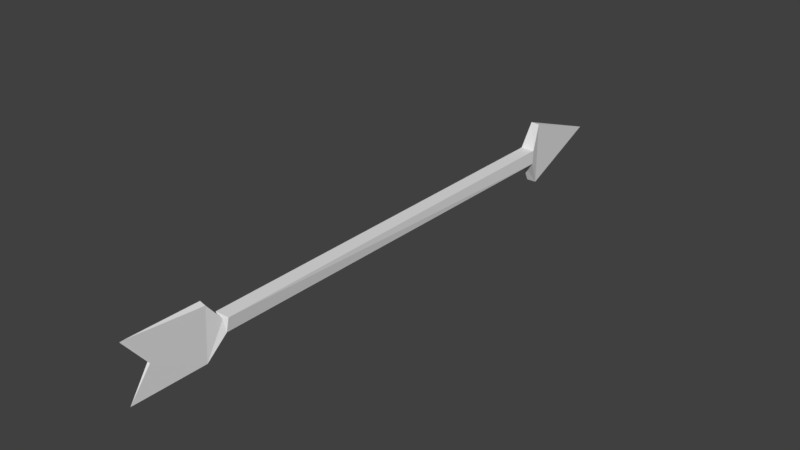 # Source: Arrow.blend  (saved by Blender 2.79.0; exported with 4.5.12 LTS)
import bpy
from mathutils import Matrix  # noqa: F401  (used for matrix-valued properties, if any)

bpy.ops.wm.read_factory_settings(use_empty=True)
scene = bpy.context.scene
scene.name = 'Scene'

# ---- collections
col_collection_1 = bpy.data.collections.new('Collection 1'); scene.collection.children.link(col_collection_1)

# ---- materials (node trees are filled in below, after node groups)
mat_material = bpy.data.materials.new('Material')
mat_material.alpha_threshold = 0.0
mat_material.roughness = 0.5
mat_material.line_color = (0.0, 0.0, 0.0, 1.0)

# ---- material node trees

# ---- world
world_world = bpy.data.worlds.new('World'); scene.world = world_world
world_world.color = (0.05088, 0.05088, 0.05088)
world_world.use_sun_shadow = False
world_world.sun_shadow_jitter_overblur = 0.0
world_world.cycles.sampling_method = 'MANUAL'

# ---- meshes
me_cube = bpy.data.meshes.new('Cube')
me_cube.from_pydata([(-0.01831, -8.21, -0.4031), (-0.01273, -8.258, 0.3744), (-0.09391, -1.37, -0.09446), (-0.09568, -1.378, 0.09627), (0.06645, -1.23, 0.4333), (-0.01857, -7.253, 0.3666), (-0.09548, -7.0, 0.09394), (-0.0189, -7.965, 0.00197), (0.04537, -7.031, 0.07405), (-0.02147, -7.223, -0.3122), (-0.04537, -7.031, -0.07405), (0.09576, -1.378, -0.09657), (5.927e-05, 0.006755, -0.0001182), (0.0968, -6.998, 0.09408), (0.01869, -7.966, -0.0008031), (-0.04514, -7.025, 0.0766), (0.07141, -7.015, -0.08854), (0.01798, -7.262, -0.376), (0.0615, -1.226, -0.4341), (0.09366, -1.37, 0.0946), (0.01794, -8.224, 0.401), (0.013, -8.248, -0.3692), (-0.09277, -7.0, -0.0939), (-0.06772, -1.231, -0.433), (-0.05274, -1.229, 0.4374), (0.02147, -7.223, 0.3122)], [], [(1, 20, 5), (19, 11, 4), (19, 13, 11), (12, 4, 18), (25, 8, 5), (9, 10, 17), (2, 11, 22), (6, 13, 3), (7, 21, 14), (10, 22, 16), (17, 8, 25), (5, 10, 9), (7, 0, 21), (2, 3, 23), (22, 6, 2), (7, 1, 5, 9), (16, 22, 11), (17, 10, 16), (5, 8, 15), (14, 20, 1), (0, 17, 21), (24, 3, 19), (18, 11, 2), (23, 18, 2), (4, 24, 19), (23, 3, 24), (23, 24, 12), (8, 17, 16), (10, 15, 6, 22), (25, 20, 14), (0, 9, 17), (6, 15, 8, 13), (16, 13, 8), (10, 5, 15), (14, 21, 17, 25), (7, 14, 1), (2, 6, 3), (13, 16, 11), (9, 0, 7), (20, 25, 5), (19, 3, 13), (12, 24, 4), (18, 23, 12), (11, 18, 4)])
_uv = me_cube.uv_layers.new(name='UVMap')
_uv.uv.foreach_set('vector', [0.9674, 0.5586, 0.9574, 0.5535, 0.9674, 0.4153, 0.1126, 0.8045, 0.1753, 0.8051, -0.0007764, 0.8216, 0.1126, 0.8045, 0.2226, 0.002445, 0.1753, 0.8051, 0.1168, 1.002, -0.0007764, 0.8216, 0.2827, 0.8296, 0.4797, 0.05492, 0.4885, 0.08054, 0.4664, 0.05116, 0.784, 0.3685, 0.7628, 0.3386, 0.7995, 0.3738, 0.3907, 0.8691, 0.3286, 0.868, 0.3907, 0.07018, 0.4423, 0.08509, 0.5053, 0.08538, 0.4433, 0.8866, 0.8883, 0.3273, 0.8883, 0.3708, 0.8762, 0.3281, 0.8812, 0.5391, 0.8708, 0.5461, 0.873, 0.5226, 0.5426, 0.1118, 0.6889, 0.0779, 0.7677, 0.105, 0.557, 0.4907, 0.7023, 0.4598, 0.7792, 0.4878, 0.6735, 0.5931, 0.805, 0.6288, 0.7935, 0.6342, 0.113, 0.8022, 0.1755, 0.8028, 0.0, 0.8191, 0.2231, 0.0, 0.2845, 0.001718, 0.113, 0.8022, 0.6735, 0.5931, 0.5504, 0.6342, 0.557, 0.4907, 0.7792, 0.4878, 0.3369, 0.06821, 0.3907, 0.07018, 0.3286, 0.868, 0.7995, 0.3738, 0.7628, 0.3386, 0.7995, 0.3335, 0.4664, 0.05116, 0.4885, 0.08054, 0.4589, 0.08131, 0.6686, 0.2117, 0.8013, 0.2476, 0.7927, 0.2525, 0.538, 0.2473, 0.5426, 0.1118, 0.5492, 0.2525, 0.6915, 0.3476, 0.7008, 0.3756, 0.6389, 0.3756, 0.8266, 0.752, 0.8388, 0.8038, 0.7766, 0.8038, 0.7843, 0.7528, 0.8266, 0.752, 0.7766, 0.8038, 0.6525, 0.3474, 0.6915, 0.3476, 0.6389, 0.3756, 0.0, 0.8191, 0.1755, 0.8028, 0.2845, 0.8269, 0.0, 0.8191, 0.2845, 0.8269, 0.1179, 0.999, 0.6889, 0.0779, 0.5426, 0.1118, 0.6356, 0.07596, 0.8812, 0.5391, 0.9208, 0.5388, 0.9213, 0.5461, 0.8708, 0.5461, 0.7677, 0.105, 0.8013, 0.2476, 0.6686, 0.2117, 0.805, 0.6288, 0.7792, 0.4878, 0.7996, 0.4935, 0.4423, 0.08509, 0.4589, 0.08131, 0.4885, 0.08054, 0.5053, 0.08538, 0.85, 0.4066, 0.85, 0.4269, 0.8336, 0.4261, 0.7023, 0.4598, 0.557, 0.4907, 0.653, 0.4587, 0.6686, 0.2117, 0.5492, 0.2525, 0.5426, 0.1118, 0.7677, 0.105, 0.8531, 0.3263, 0.8653, 0.3257, 0.8653, 0.3936, 0.113, 0.8022, 0.2845, 0.001718, 0.1755, 0.8028, 0.2226, 0.002445, 0.2827, 0.00155, 0.1753, 0.8051, 0.7792, 0.4878, 0.805, 0.6288, 0.6735, 0.5931, 0.8013, 0.2476, 0.7677, 0.105, 0.7856, 0.1091, 0.5053, 0.8877, 0.4433, 0.8866, 0.5053, 0.08538, 0.9279, 0.2186, 0.9411, 0.3914, 0.9021, 0.3914, 0.883, 0.2842, 0.8407, 0.284, 0.883, 0.1022, 0.1753, 0.8051, 0.2827, 0.8296, -0.0007764, 0.8216])
_ca = me_cube.color_attributes.new('Col', 'BYTE_COLOR', 'CORNER')
_ca.data.foreach_set('color', [0.05448, 0.002125, 0.0006071, 1.0, 0.05448, 0.002125, 0.0006071, 1.0, 0.0319, 0.001518, 0.0003035, 1.0, 0.07619, 0.05613, 0.03955, 1.0, 0.03071, 0.01938, 0.01298, 1.0, 0.4735, 0.4793, 0.4678, 1.0, 0.07619, 0.05613, 0.03955, 1.0, 0.05613, 0.0331, 0.01938, 1.0, 0.03071, 0.01938, 0.01298, 1.0, 0.4735, 0.4793, 0.4678, 1.0, 0.4735, 0.4793, 0.4678, 1.0, 0.4735, 0.4793, 0.4678, 1.0, 0.0319, 0.001518, 0.0003035, 1.0, 0.06125, 0.03434, 0.02029, 1.0, 0.0319, 0.001518, 0.0003035, 1.0, 0.0319, 0.001518, 0.0003035, 1.0, 0.04519, 0.005182, 0.004025, 1.0, 0.227, 0.1413, 0.1356, 1.0, 0.0382, 0.02519, 0.0185, 1.0, 0.03071, 0.01938, 0.01298, 1.0, 0.0331, 0.001821, 0.0006071, 1.0, 0.07036, 0.03689, 0.02122, 1.0, 0.05613, 0.0331, 0.01938, 1.0, 0.05448, 0.0331, 0.01938, 1.0, 0.0319, 0.001518, 0.0003035, 1.0, 0.05448, 0.002125, 0.0006071, 1.0, 0.0319, 0.001518, 0.0003035, 1.0, 0.05448, 0.003035, 0.001214, 1.0, 0.05448, 0.01298, 0.008568, 1.0, 0.05448, 0.002125, 0.0006071, 1.0, 0.03434, 0.002125, 0.0009106, 1.0, 0.06125, 0.03434, 0.02029, 1.0, 0.08438, 0.01444, 0.01033, 1.0, 0.0319, 0.001518, 0.0003035, 1.0, 0.0331, 0.001518, 0.0003035, 1.0, 0.0319, 0.001518, 0.0003035, 1.0, 0.0319, 0.001518, 0.0003035, 1.0, 0.05448, 0.002125, 0.0006071, 1.0, 0.05448, 0.002125, 0.0006071, 1.0, 0.03071, 0.01938, 0.01298, 1.0, 0.05613, 0.03434, 0.02029, 1.0, 0.4735, 0.4793, 0.4678, 1.0, 0.0331, 0.001821, 0.0006071, 1.0, 0.05613, 0.02624, 0.016, 1.0, 0.03071, 0.01938, 0.01298, 1.0, 0.0319, 0.001518, 0.0003035, 1.0, 0.05448, 0.002125, 0.0006071, 1.0, 0.0319, 0.001518, 0.0003035, 1.0, 0.0319, 0.001518, 0.0003035, 1.0, 0.06301, 0.04374, 0.03071, 1.0, 0.0331, 0.001821, 0.0006071, 1.0, 0.03071, 0.01938, 0.01298, 1.0, 0.227, 0.04667, 0.02732, 1.0, 0.04519, 0.002732, 0.001214, 1.0, 0.03071, 0.01938, 0.01298, 1.0, 0.0319, 0.001518, 0.0003035, 1.0, 0.06125, 0.03434, 0.02029, 1.0, 0.06848, 0.03689, 0.02029, 1.0, 0.0319, 0.001518, 0.0003035, 1.0, 0.0319, 0.001518, 0.0003035, 1.0, 0.0319, 0.001518, 0.0003035, 1.0, 0.0319, 0.001518, 0.0003035, 1.0, 0.0319, 0.001821, 0.0006071, 1.0, 0.0319, 0.001518, 0.0003035, 1.0, 0.7084, 0.6939, 0.6795, 1.0, 0.05448, 0.0331, 0.01938, 1.0, 0.05448, 0.0331, 0.01938, 1.0, 1.0, 1.0, 1.0, 1.0, 1.0, 1.0, 1.0, 1.0, 1.0, 1.0, 1.0, 1.0, 0.4735, 0.4793, 0.4678, 1.0, 0.4793, 0.4851, 0.4735, 1.0, 1.0, 1.0, 1.0, 1.0, 0.4735, 0.4793, 0.4678, 1.0, 0.5089, 0.5089, 0.4969, 1.0, 0.05448, 0.0331, 0.01938, 1.0, 0.4735, 0.4793, 0.4678, 1.0, 0.05613, 0.03434, 0.02029, 1.0, 0.4735, 0.4793, 0.4678, 1.0, 0.4735, 0.4793, 0.4678, 1.0, 0.4735, 0.4793, 0.4678, 1.0, 0.4735, 0.4793, 0.4678, 1.0, 0.06125, 0.03434, 0.02029, 1.0, 0.0319, 0.001821, 0.0006071, 1.0, 0.05613, 0.0331, 0.01938, 1.0, 0.05448, 0.003035, 0.001214, 1.0, 0.05951, 0.007499, 0.004391, 1.0, 0.05613, 0.02624, 0.016, 1.0, 0.05448, 0.01298, 0.008568, 1.0, 0.08438, 0.01444, 0.01033, 1.0, 0.0319, 0.001518, 0.0003035, 1.0, 0.0319, 0.001518, 0.0003035, 1.0, 0.05448, 0.002125, 0.0006071, 1.0, 0.0319, 0.001518, 0.0003035, 1.0, 0.03955, 0.001821, 0.0006071, 1.0, 0.05448, 0.02519, 0.01521, 1.0, 0.05613, 0.006049, 0.003347, 1.0, 0.05448, 0.002125, 0.0006071, 1.0, 0.05448, 0.002428, 0.0009106, 1.0, 0.05613, 0.03434, 0.02029, 1.0, 0.05613, 0.03434, 0.02029, 1.0, 0.06125, 0.0382, 0.02315, 1.0, 0.0331, 0.001518, 0.0003035, 1.0, 0.0319, 0.001518, 0.0003035, 1.0, 0.05613, 0.006049, 0.004391, 1.0, 0.0319, 0.001518, 0.0003035, 1.0, 0.0319, 0.001518, 0.0003035, 1.0, 0.03434, 0.002125, 0.0009106, 1.0, 0.08438, 0.01444, 0.01033, 1.0, 0.0319, 0.001518, 0.0003035, 1.0, 0.0319, 0.001518, 0.0003035, 1.0, 0.0319, 0.001518, 0.0003035, 1.0, 0.03071, 0.01938, 0.01298, 1.0, 0.05613, 0.02624, 0.016, 1.0, 0.05613, 0.03434, 0.02029, 1.0, 0.05613, 0.0331, 0.01938, 1.0, 0.05613, 0.0331, 0.01938, 1.0, 0.03071, 0.01938, 0.01298, 1.0, 0.0319, 0.001518, 0.0003035, 1.0, 0.05448, 0.002125, 0.0006071, 1.0, 0.0319, 0.001518, 0.0003035, 1.0, 0.0319, 0.001518, 0.0003035, 1.0, 0.08438, 0.01444, 0.01033, 1.0, 0.0382, 0.003035, 0.001821, 1.0, 0.05448, 0.0331, 0.01938, 1.0, 0.05448, 0.0331, 0.01938, 1.0, 0.05613, 0.0331, 0.01938, 1.0, 0.4735, 0.4793, 0.4678, 1.0, 0.4969, 0.5029, 0.491, 1.0, 0.4735, 0.4793, 0.4678, 1.0, 0.4735, 0.4793, 0.4678, 1.0, 0.4735, 0.4793, 0.4678, 1.0, 0.4735, 0.4793, 0.4678, 1.0, 0.03071, 0.01938, 0.01298, 1.0, 0.4735, 0.4793, 0.4678, 1.0, 0.4735, 0.4793, 0.4678, 1.0])
me_cube.materials.append(mat_material)
me_cube.use_remesh_preserve_volume = False
me_cube.use_remesh_preserve_attributes = False
me_cube.use_mirror_vertex_groups = False
me_cube.update()
arm_armature = bpy.data.armatures.new('Armature')  # bones are not reproduced

# ---- objects
ob_arrowrigged = bpy.data.objects.new('ArrowRigged', arm_armature)
ob_arrow = bpy.data.objects.new('Arrow', me_cube)

# ---- transforms, parenting, visibility, modifiers, constraints
ob_arrowrigged.location = (0.0, 0.0, 0.0)
ob_arrowrigged.display_type = 'WIRE'
ob_arrowrigged.lineart.crease_threshold = 0.0
ob_arrow.parent = ob_arrowrigged
ob_arrow.location = (0.0, 0.0, 0.0)
ob_arrow.lock_rotations_4d = False
ob_arrow.empty_display_type = 'ARROWS'
ob_arrow.lineart.crease_threshold = 0.0
_vg = ob_arrow.vertex_groups.new(name='Bone')
for _i, _w in zip([2, 3, 4, 11, 12, 18, 19, 23, 24], [0.9999, 0.9996, 0.9999, 0.9997, 1.0, 0.9999, 0.9999, 1.0, 0.9999]): _vg.add([_i], _w, 'REPLACE')
_vg = ob_arrow.vertex_groups.new(name='Bone.001')
for _i, _w in zip([0, 1, 5, 6, 7, 8, 9, 10, 13, 14, 15, 16, 17, 20, 21, 22, 25], [1.0, 1.0, 1.0, 0.9997, 1.0, 1.0, 1.0, 1.0, 0.9995, 1.0, 0.9999, 1.0, 1.0, 1.0, 1.0, 0.9995, 1.0]): _vg.add([_i], _w, 'REPLACE')
_m = ob_arrow.modifiers.new('Armature', 'ARMATURE')
_m.object = ob_arrowrigged

# ---- collection membership
col_collection_1.objects.link(ob_arrowrigged)
col_collection_1.objects.link(ob_arrow)

# ---- scene / render settings (as saved in the file)
scene.frame_start = 1; scene.frame_end = 250; scene.frame_set(1)
scene.render.engine = 'CYCLES'
scene.render.resolution_percentage = 50
scene.render.dither_intensity = 0.0
scene.cycles.use_denoising = False
scene.cycles.samples = 128
scene.cycles.sampling_pattern = 'TABULATED_SOBOL'
scene.cycles.use_adaptive_sampling = False
scene.cycles.use_light_tree = False
scene.cycles.blur_glossy = 0.0
scene.cycles.sample_clamp_indirect = 0.0
scene.view_settings.view_transform = 'Standard'
bpy.context.view_layer.update()

# ---- added for rendering (the .blend has no active camera and no usable light): camera, sun
cam_auto = bpy.data.cameras.new('AutoCamera')
cam_auto.lens = 50.0
cam_auto.sensor_width = 36.0
cam_auto.clip_end = 1000.0
ob_auto_camera = bpy.data.objects.new('AutoCamera', cam_auto)
scene.collection.objects.link(ob_auto_camera)
ob_auto_camera.location = (7.69169, -13.3549, 6.15457)
ob_auto_camera.rotation_euler = (1.09748, -7.21219e-08, 0.694738)
scene.camera = ob_auto_camera
light_auto_sun = bpy.data.lights.new('AutoSun', 'SUN')
light_auto_sun.energy = 3.0
light_auto_sun.angle = 0.0523599
ob_auto_sun = bpy.data.objects.new('AutoSun', light_auto_sun)
scene.collection.objects.link(ob_auto_sun)
ob_auto_sun.rotation_euler = (0.872665, 0.174533, 0.523599)
bpy.context.view_layer.update()

